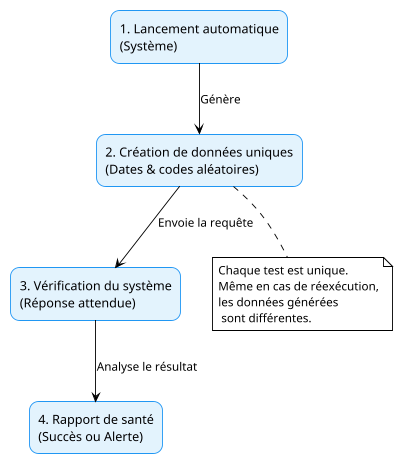

The diagram above was rendered by PlantUML. Its source (embedded in the PNG):
@startuml
!theme plain
skinparam backgroundColor transparent

' Styles pour rendre le schéma convivial
skinparam rectangle {
    RoundCorner 20
    BackgroundColor #E3F2FD
    BorderColor #2196F3
}

rectangle "1. Lancement automatique\n(Système)" as Step1
rectangle "2. Création de données uniques\n(Dates & codes aléatoires)" as Step2
rectangle "3. Vérification du système\n(Réponse attendue)" as Step3
rectangle "4. Rapport de santé\n(Succès ou Alerte)" as Step4

Step1 --> Step2 : Génère
Step2 --> Step3 : Envoie la requête
Step3 --> Step4 : Analyse le résultat

note bottom of Step2
  Chaque test est unique.
  Même en cas de réexécution,
  les données générées
   sont différentes.
end note

@enduml